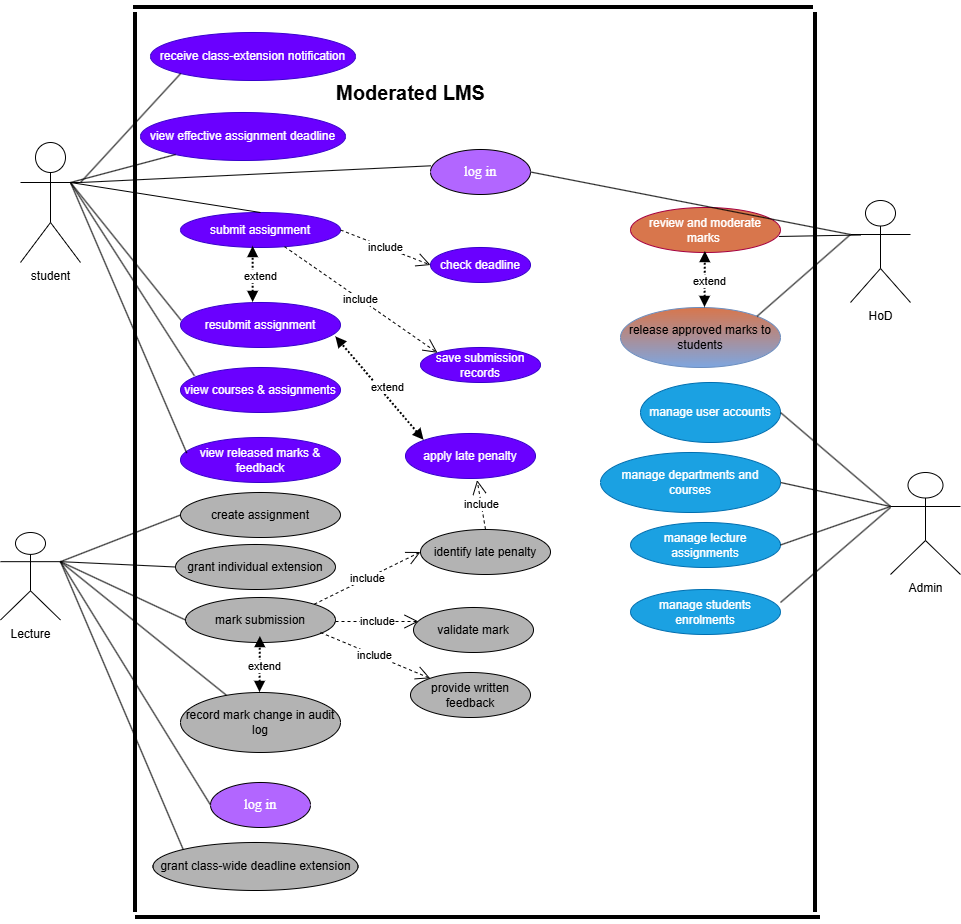

The diagram above was exported from draw.io. Its source (the exported page's mxGraphModel, read from the mxfile embedded in the PNG):
<mxGraphModel dx="1722" dy="1629" grid="1" gridSize="10" guides="1" tooltips="1" connect="1" arrows="1" fold="1" page="1" pageScale="1" pageWidth="850" pageHeight="1100" math="0" shadow="0">
  <root>
    <mxCell id="0" />
    <mxCell id="1" parent="0" />
    <mxCell id="Dt72UEOoc7MxT08Orjj7-1" value="&lt;font face=&quot;Recursive&quot;&gt;&lt;span style=&quot;font-size: 14px; color: light-dark(rgb(255, 255, 255), rgb(255, 255, 255));&quot;&gt;log in&lt;/span&gt;&lt;/font&gt;" style="ellipse;whiteSpace=wrap;html=1;fillColor=#B266FF;" parent="1" vertex="1">
      <mxGeometry x="410" y="47" width="100" height="45" as="geometry" />
    </mxCell>
    <mxCell id="Dt72UEOoc7MxT08Orjj7-2" value="view courses &amp;amp; assignments" style="ellipse;whiteSpace=wrap;html=1;fillColor=#6a00ff;fontColor=#ffffff;strokeColor=#3700CC;" parent="1" vertex="1">
      <mxGeometry x="160" y="265" width="160" height="45" as="geometry" />
    </mxCell>
    <mxCell id="Dt72UEOoc7MxT08Orjj7-8" value="resubmit assignment" style="ellipse;whiteSpace=wrap;html=1;fillColor=#6a00ff;fontColor=#ffffff;strokeColor=#3700CC;" parent="1" vertex="1">
      <mxGeometry x="160" y="200" width="160" height="45" as="geometry" />
    </mxCell>
    <mxCell id="Dt72UEOoc7MxT08Orjj7-9" value="view released marks &amp;amp; feedback" style="ellipse;whiteSpace=wrap;html=1;fillColor=#6a00ff;fontColor=#ffffff;strokeColor=#3700CC;" parent="1" vertex="1">
      <mxGeometry x="160" y="335" width="160" height="45" as="geometry" />
    </mxCell>
    <mxCell id="Dt72UEOoc7MxT08Orjj7-10" value="create assignment" style="ellipse;whiteSpace=wrap;html=1;fillColor=#B3B3B3;" parent="1" vertex="1">
      <mxGeometry x="160" y="390" width="160" height="45" as="geometry" />
    </mxCell>
    <mxCell id="Dt72UEOoc7MxT08Orjj7-11" value="grant individual extension" style="ellipse;whiteSpace=wrap;html=1;fillColor=#B3B3B3;" parent="1" vertex="1">
      <mxGeometry x="155" y="442" width="160" height="45" as="geometry" />
    </mxCell>
    <mxCell id="Dt72UEOoc7MxT08Orjj7-12" value="mark submission" style="ellipse;whiteSpace=wrap;html=1;fillColor=#B3B3B3;" parent="1" vertex="1">
      <mxGeometry x="165" y="495" width="150" height="45" as="geometry" />
    </mxCell>
    <mxCell id="Dt72UEOoc7MxT08Orjj7-13" value="record mark change in audit log" style="ellipse;whiteSpace=wrap;html=1;fillColor=#B3B3B3;" parent="1" vertex="1">
      <mxGeometry x="160" y="590" width="160" height="60" as="geometry" />
    </mxCell>
    <mxCell id="Dt72UEOoc7MxT08Orjj7-14" value="submit assignment" style="ellipse;whiteSpace=wrap;html=1;fillColor=#6a00ff;fontColor=#ffffff;strokeColor=#3700CC;" parent="1" vertex="1">
      <mxGeometry x="160" y="110" width="160" height="35" as="geometry" />
    </mxCell>
    <mxCell id="Dt72UEOoc7MxT08Orjj7-15" value="check deadline" style="ellipse;whiteSpace=wrap;html=1;fillColor=#6a00ff;fontColor=#ffffff;strokeColor=#3700CC;" parent="1" vertex="1">
      <mxGeometry x="410" y="145" width="100" height="35" as="geometry" />
    </mxCell>
    <mxCell id="Dt72UEOoc7MxT08Orjj7-16" value="save submission records" style="ellipse;whiteSpace=wrap;html=1;fillColor=#6a00ff;fontColor=#ffffff;strokeColor=#3700CC;" parent="1" vertex="1">
      <mxGeometry x="400" y="245" width="120" height="35" as="geometry" />
    </mxCell>
    <mxCell id="Dt72UEOoc7MxT08Orjj7-17" value="validate mark" style="ellipse;whiteSpace=wrap;html=1;fillColor=#B3B3B3;" parent="1" vertex="1">
      <mxGeometry x="393" y="505" width="120" height="45" as="geometry" />
    </mxCell>
    <mxCell id="Dt72UEOoc7MxT08Orjj7-18" value="provide written feedback" style="ellipse;whiteSpace=wrap;html=1;fillColor=#B3B3B3;" parent="1" vertex="1">
      <mxGeometry x="390" y="570" width="120" height="45" as="geometry" />
    </mxCell>
    <mxCell id="Dt72UEOoc7MxT08Orjj7-19" value="identify late penalty" style="ellipse;whiteSpace=wrap;html=1;fillColor=#B3B3B3;" parent="1" vertex="1">
      <mxGeometry x="400" y="427" width="130" height="45" as="geometry" />
    </mxCell>
    <mxCell id="Dt72UEOoc7MxT08Orjj7-20" value="review and moderate marks&amp;nbsp;" style="ellipse;whiteSpace=wrap;html=1;fillColor=#D8764C;strokeColor=#A50040;fontColor=#ffffff;" parent="1" vertex="1">
      <mxGeometry x="610" y="105" width="150" height="45" as="geometry" />
    </mxCell>
    <mxCell id="Dt72UEOoc7MxT08Orjj7-21" value="release approved marks to students" style="ellipse;whiteSpace=wrap;html=1;fillColor=#D8764C;gradientColor=#7ea6e0;strokeColor=#6c8ebf;" parent="1" vertex="1">
      <mxGeometry x="600" y="205" width="160" height="60" as="geometry" />
    </mxCell>
    <mxCell id="Dt72UEOoc7MxT08Orjj7-22" value="manage user accounts" style="ellipse;whiteSpace=wrap;html=1;fillColor=#1ba1e2;strokeColor=#006EAF;fontColor=#ffffff;" parent="1" vertex="1">
      <mxGeometry x="620" y="280" width="140" height="60" as="geometry" />
    </mxCell>
    <mxCell id="Dt72UEOoc7MxT08Orjj7-23" value="manage departments and courses" style="ellipse;whiteSpace=wrap;html=1;fillColor=#1ba1e2;strokeColor=#006EAF;fontColor=#ffffff;" parent="1" vertex="1">
      <mxGeometry x="580" y="350" width="180" height="60" as="geometry" />
    </mxCell>
    <mxCell id="Dt72UEOoc7MxT08Orjj7-24" value="manage lecture assignments" style="ellipse;whiteSpace=wrap;html=1;fillColor=#1ba1e2;strokeColor=#006EAF;fontColor=#ffffff;" parent="1" vertex="1">
      <mxGeometry x="610" y="420" width="150" height="45" as="geometry" />
    </mxCell>
    <mxCell id="Dt72UEOoc7MxT08Orjj7-25" value="manage students enrolments" style="ellipse;whiteSpace=wrap;html=1;fillColor=#1ba1e2;strokeColor=#006EAF;fontColor=#ffffff;" parent="1" vertex="1">
      <mxGeometry x="610" y="487" width="150" height="45" as="geometry" />
    </mxCell>
    <mxCell id="Dt72UEOoc7MxT08Orjj7-26" value="student" style="shape=umlActor;verticalLabelPosition=bottom;verticalAlign=top;html=1;" parent="1" vertex="1">
      <mxGeometry y="40" width="60" height="120" as="geometry" />
    </mxCell>
    <mxCell id="Dt72UEOoc7MxT08Orjj7-30" value="" style="endArrow=none;html=1;rounded=0;entryX=0.5;entryY=0;entryDx=0;entryDy=0;" parent="1" target="Dt72UEOoc7MxT08Orjj7-14" edge="1">
      <mxGeometry x="-0.0604" width="50" height="50" relative="1" as="geometry">
        <Array as="points">
          <mxPoint x="50" y="80" />
        </Array>
        <mxPoint x="60" y="80" as="sourcePoint" />
        <mxPoint x="110" y="30" as="targetPoint" />
      </mxGeometry>
    </mxCell>
    <mxCell id="Dt72UEOoc7MxT08Orjj7-32" value="" style="endArrow=none;html=1;rounded=0;entryX=0.087;entryY=0.184;entryDx=0;entryDy=0;entryPerimeter=0;" parent="1" target="Dt72UEOoc7MxT08Orjj7-2" edge="1">
      <mxGeometry width="50" height="50" relative="1" as="geometry">
        <mxPoint x="50" y="80" as="sourcePoint" />
        <mxPoint x="130" y="160" as="targetPoint" />
      </mxGeometry>
    </mxCell>
    <mxCell id="Dt72UEOoc7MxT08Orjj7-34" value="" style="endArrow=none;html=1;rounded=0;entryX=0.003;entryY=0.39;entryDx=0;entryDy=0;entryPerimeter=0;" parent="1" target="Dt72UEOoc7MxT08Orjj7-8" edge="1">
      <mxGeometry width="50" height="50" relative="1" as="geometry">
        <mxPoint x="50" y="80" as="sourcePoint" />
        <mxPoint x="120" y="166.5" as="targetPoint" />
      </mxGeometry>
    </mxCell>
    <mxCell id="Dt72UEOoc7MxT08Orjj7-35" value="" style="endArrow=none;html=1;rounded=0;entryX=0.039;entryY=0.346;entryDx=0;entryDy=0;entryPerimeter=0;" parent="1" target="Dt72UEOoc7MxT08Orjj7-9" edge="1">
      <mxGeometry width="50" height="50" relative="1" as="geometry">
        <mxPoint x="50" y="80" as="sourcePoint" />
        <mxPoint x="130" y="160" as="targetPoint" />
      </mxGeometry>
    </mxCell>
    <mxCell id="Dt72UEOoc7MxT08Orjj7-36" value="" style="endArrow=none;html=1;rounded=0;exitX=1;exitY=0.3333333333333333;exitDx=0;exitDy=0;exitPerimeter=0;entryX=0.005;entryY=0.362;entryDx=0;entryDy=0;entryPerimeter=0;" parent="1" source="Dt72UEOoc7MxT08Orjj7-26" target="Dt72UEOoc7MxT08Orjj7-1" edge="1">
      <mxGeometry width="50" height="50" relative="1" as="geometry">
        <mxPoint x="290" y="40" as="sourcePoint" />
        <mxPoint x="360" y="40" as="targetPoint" />
      </mxGeometry>
    </mxCell>
    <mxCell id="Dt72UEOoc7MxT08Orjj7-48" value="" style="endArrow=block;startArrow=block;endFill=1;startFill=1;html=1;rounded=0;dashed=1;dashPattern=1 1;strokeWidth=2;entryX=0.454;entryY=0.971;entryDx=0;entryDy=0;entryPerimeter=0;" parent="1" target="Dt72UEOoc7MxT08Orjj7-14" edge="1">
      <mxGeometry width="160" relative="1" as="geometry">
        <mxPoint x="232.64" y="200" as="sourcePoint" />
        <mxPoint x="234.5" y="150" as="targetPoint" />
      </mxGeometry>
    </mxCell>
    <mxCell id="Dt72UEOoc7MxT08Orjj7-49" value="extend" style="edgeLabel;html=1;align=center;verticalAlign=middle;resizable=0;points=[];" parent="Dt72UEOoc7MxT08Orjj7-48" connectable="0" vertex="1">
      <mxGeometry x="-0.0305" y="-4" relative="1" as="geometry">
        <mxPoint x="3" as="offset" />
      </mxGeometry>
    </mxCell>
    <mxCell id="Dt72UEOoc7MxT08Orjj7-50" value="include" style="endArrow=open;endSize=12;dashed=1;html=1;rounded=0;exitX=1;exitY=0.5;exitDx=0;exitDy=0;entryX=0;entryY=0.5;entryDx=0;entryDy=0;" parent="1" source="Dt72UEOoc7MxT08Orjj7-14" target="Dt72UEOoc7MxT08Orjj7-15" edge="1">
      <mxGeometry width="160" relative="1" as="geometry">
        <mxPoint x="300" y="140" as="sourcePoint" />
        <mxPoint x="460" y="140" as="targetPoint" />
      </mxGeometry>
    </mxCell>
    <mxCell id="Dt72UEOoc7MxT08Orjj7-52" value="include" style="endArrow=open;endSize=12;dashed=1;html=1;rounded=0;entryX=0;entryY=0;entryDx=0;entryDy=0;" parent="1" source="Dt72UEOoc7MxT08Orjj7-14" target="Dt72UEOoc7MxT08Orjj7-16" edge="1">
      <mxGeometry width="160" relative="1" as="geometry">
        <mxPoint x="274.99999999999994" y="159.995" as="sourcePoint" />
        <mxPoint x="424.92" y="210" as="targetPoint" />
      </mxGeometry>
    </mxCell>
    <mxCell id="Dt72UEOoc7MxT08Orjj7-53" value="Lecture" style="shape=umlActor;verticalLabelPosition=bottom;verticalAlign=top;html=1;" parent="1" vertex="1">
      <mxGeometry x="-20" y="430" width="60" height="87.5" as="geometry" />
    </mxCell>
    <mxCell id="Dt72UEOoc7MxT08Orjj7-57" value="" style="endArrow=none;html=1;rounded=0;entryX=1;entryY=0.3333333333333333;entryDx=0;entryDy=0;entryPerimeter=0;exitX=0;exitY=0.5;exitDx=0;exitDy=0;" parent="1" source="Dt72UEOoc7MxT08Orjj7-10" target="Dt72UEOoc7MxT08Orjj7-53" edge="1">
      <mxGeometry width="50" height="50" relative="1" as="geometry">
        <mxPoint x="160" y="400" as="sourcePoint" />
        <mxPoint x="120" y="480" as="targetPoint" />
      </mxGeometry>
    </mxCell>
    <mxCell id="Dt72UEOoc7MxT08Orjj7-59" value="" style="endArrow=none;html=1;rounded=0;entryX=1;entryY=0.3333333333333333;entryDx=0;entryDy=0;entryPerimeter=0;exitX=0;exitY=0.5;exitDx=0;exitDy=0;" parent="1" source="Dt72UEOoc7MxT08Orjj7-11" target="Dt72UEOoc7MxT08Orjj7-53" edge="1">
      <mxGeometry width="50" height="50" relative="1" as="geometry">
        <mxPoint x="170" y="470" as="sourcePoint" />
        <mxPoint x="90" y="521" as="targetPoint" />
      </mxGeometry>
    </mxCell>
    <mxCell id="Dt72UEOoc7MxT08Orjj7-60" value="" style="endArrow=none;html=1;rounded=0;entryX=1;entryY=0.3333333333333333;entryDx=0;entryDy=0;entryPerimeter=0;exitX=0;exitY=0.5;exitDx=0;exitDy=0;" parent="1" source="Dt72UEOoc7MxT08Orjj7-12" target="Dt72UEOoc7MxT08Orjj7-53" edge="1">
      <mxGeometry width="50" height="50" relative="1" as="geometry">
        <mxPoint x="160" y="499" as="sourcePoint" />
        <mxPoint x="80" y="550" as="targetPoint" />
      </mxGeometry>
    </mxCell>
    <mxCell id="Dt72UEOoc7MxT08Orjj7-63" value="" style="endArrow=block;startArrow=block;endFill=1;startFill=1;html=1;rounded=0;dashed=1;dashPattern=1 1;strokeWidth=2;entryX=0.454;entryY=0.971;entryDx=0;entryDy=0;entryPerimeter=0;" parent="1" edge="1">
      <mxGeometry width="160" relative="1" as="geometry">
        <mxPoint x="239.5" y="590" as="sourcePoint" />
        <mxPoint x="239.86" y="534" as="targetPoint" />
      </mxGeometry>
    </mxCell>
    <mxCell id="Dt72UEOoc7MxT08Orjj7-64" value="extend" style="edgeLabel;html=1;align=center;verticalAlign=middle;resizable=0;points=[];" parent="Dt72UEOoc7MxT08Orjj7-63" connectable="0" vertex="1">
      <mxGeometry x="-0.0305" y="-4" relative="1" as="geometry">
        <mxPoint as="offset" />
      </mxGeometry>
    </mxCell>
    <mxCell id="Dt72UEOoc7MxT08Orjj7-65" value="include" style="endArrow=open;endSize=12;dashed=1;html=1;rounded=0;entryX=0.042;entryY=0.311;entryDx=0;entryDy=0;entryPerimeter=0;" parent="1" target="Dt72UEOoc7MxT08Orjj7-17" edge="1">
      <mxGeometry width="160" relative="1" as="geometry">
        <mxPoint x="315" y="519" as="sourcePoint" />
        <mxPoint x="405" y="559" as="targetPoint" />
      </mxGeometry>
    </mxCell>
    <mxCell id="Dt72UEOoc7MxT08Orjj7-66" value="include" style="endArrow=open;endSize=12;dashed=1;html=1;rounded=0;" parent="1" target="Dt72UEOoc7MxT08Orjj7-18" edge="1">
      <mxGeometry width="160" relative="1" as="geometry">
        <mxPoint x="300" y="530" as="sourcePoint" />
        <mxPoint x="370" y="570" as="targetPoint" />
      </mxGeometry>
    </mxCell>
    <mxCell id="Dt72UEOoc7MxT08Orjj7-67" value="include" style="endArrow=open;endSize=12;dashed=1;html=1;rounded=0;entryX=0;entryY=0.5;entryDx=0;entryDy=0;exitX=1;exitY=0;exitDx=0;exitDy=0;" parent="1" source="Dt72UEOoc7MxT08Orjj7-12" target="Dt72UEOoc7MxT08Orjj7-19" edge="1">
      <mxGeometry width="160" relative="1" as="geometry">
        <mxPoint x="280" y="540" as="sourcePoint" />
        <mxPoint x="340" y="590" as="targetPoint" />
      </mxGeometry>
    </mxCell>
    <mxCell id="Dt72UEOoc7MxT08Orjj7-68" value="HoD" style="shape=umlActor;verticalLabelPosition=bottom;verticalAlign=top;html=1;" parent="1" vertex="1">
      <mxGeometry x="830" y="98" width="60" height="102" as="geometry" />
    </mxCell>
    <mxCell id="Dt72UEOoc7MxT08Orjj7-69" value="" style="endArrow=none;html=1;rounded=0;exitX=0.989;exitY=0.644;exitDx=0;exitDy=0;exitPerimeter=0;" parent="1" source="Dt72UEOoc7MxT08Orjj7-20" edge="1">
      <mxGeometry width="50" height="50" relative="1" as="geometry">
        <mxPoint x="750" y="142.5" as="sourcePoint" />
        <mxPoint x="840" y="132.5" as="targetPoint" />
      </mxGeometry>
    </mxCell>
    <mxCell id="Dt72UEOoc7MxT08Orjj7-70" value="" style="endArrow=none;html=1;rounded=0;entryX=0;entryY=0.3333333333333333;entryDx=0;entryDy=0;entryPerimeter=0;exitX=1;exitY=0;exitDx=0;exitDy=0;" parent="1" source="Dt72UEOoc7MxT08Orjj7-21" target="Dt72UEOoc7MxT08Orjj7-68" edge="1">
      <mxGeometry width="50" height="50" relative="1" as="geometry">
        <mxPoint x="730" y="200" as="sourcePoint" />
        <mxPoint x="820" y="190" as="targetPoint" />
      </mxGeometry>
    </mxCell>
    <mxCell id="Dt72UEOoc7MxT08Orjj7-71" value="" style="endArrow=block;startArrow=block;endFill=1;startFill=1;html=1;rounded=0;dashed=1;dashPattern=1 1;strokeWidth=2;entryX=0.454;entryY=0.971;entryDx=0;entryDy=0;entryPerimeter=0;" parent="1" edge="1">
      <mxGeometry width="160" relative="1" as="geometry">
        <mxPoint x="684.5" y="205" as="sourcePoint" />
        <mxPoint x="684.86" y="149" as="targetPoint" />
      </mxGeometry>
    </mxCell>
    <mxCell id="Dt72UEOoc7MxT08Orjj7-72" value="extend" style="edgeLabel;html=1;align=center;verticalAlign=middle;resizable=0;points=[];" parent="Dt72UEOoc7MxT08Orjj7-71" connectable="0" vertex="1">
      <mxGeometry x="-0.0305" y="-4" relative="1" as="geometry">
        <mxPoint as="offset" />
      </mxGeometry>
    </mxCell>
    <mxCell id="Dt72UEOoc7MxT08Orjj7-73" value="Admin" style="shape=umlActor;verticalLabelPosition=bottom;verticalAlign=top;html=1;" parent="1" vertex="1">
      <mxGeometry x="870" y="370" width="70" height="102" as="geometry" />
    </mxCell>
    <mxCell id="Dt72UEOoc7MxT08Orjj7-74" value="" style="endArrow=none;html=1;rounded=0;exitX=1;exitY=0.5;exitDx=0;exitDy=0;entryX=0;entryY=0.3333333333333333;entryDx=0;entryDy=0;entryPerimeter=0;" parent="1" source="Dt72UEOoc7MxT08Orjj7-22" target="Dt72UEOoc7MxT08Orjj7-73" edge="1">
      <mxGeometry width="50" height="50" relative="1" as="geometry">
        <mxPoint x="780" y="360" as="sourcePoint" />
        <mxPoint x="860" y="322" as="targetPoint" />
      </mxGeometry>
    </mxCell>
    <mxCell id="Dt72UEOoc7MxT08Orjj7-75" value="" style="endArrow=none;html=1;rounded=0;entryX=0;entryY=0.3333333333333333;entryDx=0;entryDy=0;entryPerimeter=0;exitX=1;exitY=0.5;exitDx=0;exitDy=0;" parent="1" source="Dt72UEOoc7MxT08Orjj7-23" target="Dt72UEOoc7MxT08Orjj7-73" edge="1">
      <mxGeometry width="50" height="50" relative="1" as="geometry">
        <mxPoint x="760" y="495" as="sourcePoint" />
        <mxPoint x="863" y="413" as="targetPoint" />
      </mxGeometry>
    </mxCell>
    <mxCell id="Dt72UEOoc7MxT08Orjj7-76" value="" style="endArrow=none;html=1;rounded=0;entryX=0;entryY=0.3333333333333333;entryDx=0;entryDy=0;entryPerimeter=0;exitX=1;exitY=0.5;exitDx=0;exitDy=0;" parent="1" source="Dt72UEOoc7MxT08Orjj7-24" target="Dt72UEOoc7MxT08Orjj7-73" edge="1">
      <mxGeometry width="50" height="50" relative="1" as="geometry">
        <mxPoint x="767" y="483.5" as="sourcePoint" />
        <mxPoint x="870" y="401.5" as="targetPoint" />
      </mxGeometry>
    </mxCell>
    <mxCell id="Dt72UEOoc7MxT08Orjj7-77" value="" style="endArrow=none;html=1;rounded=0;entryX=0;entryY=0.3333333333333333;entryDx=0;entryDy=0;entryPerimeter=0;exitX=1;exitY=0.289;exitDx=0;exitDy=0;exitPerimeter=0;" parent="1" source="Dt72UEOoc7MxT08Orjj7-25" edge="1">
      <mxGeometry width="50" height="50" relative="1" as="geometry">
        <mxPoint x="767" y="487" as="sourcePoint" />
        <mxPoint x="870" y="405" as="targetPoint" />
      </mxGeometry>
    </mxCell>
    <mxCell id="Dt72UEOoc7MxT08Orjj7-78" value="" style="endArrow=none;html=1;rounded=0;entryX=0;entryY=0.3333333333333333;entryDx=0;entryDy=0;entryPerimeter=0;exitX=1;exitY=0.5;exitDx=0;exitDy=0;" parent="1" source="Dt72UEOoc7MxT08Orjj7-1" target="Dt72UEOoc7MxT08Orjj7-68" edge="1">
      <mxGeometry width="50" height="50" relative="1" as="geometry">
        <mxPoint x="770" y="122" as="sourcePoint" />
        <mxPoint x="873" y="40" as="targetPoint" />
      </mxGeometry>
    </mxCell>
    <mxCell id="Dt72UEOoc7MxT08Orjj7-79" value="apply late penalty" style="ellipse;whiteSpace=wrap;html=1;fillColor=#6a00ff;fontColor=#ffffff;strokeColor=#3700CC;" parent="1" vertex="1">
      <mxGeometry x="385" y="331" width="130" height="45" as="geometry" />
    </mxCell>
    <mxCell id="Dt72UEOoc7MxT08Orjj7-80" value="include" style="endArrow=open;endSize=12;dashed=1;html=1;rounded=0;exitX=0.5;exitY=0;exitDx=0;exitDy=0;entryX=0.551;entryY=1.037;entryDx=0;entryDy=0;entryPerimeter=0;" parent="1" source="Dt72UEOoc7MxT08Orjj7-19" target="Dt72UEOoc7MxT08Orjj7-79" edge="1">
      <mxGeometry width="160" relative="1" as="geometry">
        <mxPoint x="465" y="463.5" as="sourcePoint" />
        <mxPoint x="455" y="361.5" as="targetPoint" />
      </mxGeometry>
    </mxCell>
    <mxCell id="Dt72UEOoc7MxT08Orjj7-81" value="" style="endArrow=block;startArrow=block;endFill=1;startFill=1;html=1;rounded=0;dashed=1;dashPattern=1 1;strokeWidth=2;entryX=0.971;entryY=0.764;entryDx=0;entryDy=0;entryPerimeter=0;exitX=0;exitY=0;exitDx=0;exitDy=0;" parent="1" source="Dt72UEOoc7MxT08Orjj7-79" target="Dt72UEOoc7MxT08Orjj7-8" edge="1">
      <mxGeometry width="160" relative="1" as="geometry">
        <mxPoint x="370" y="366" as="sourcePoint" />
        <mxPoint x="370.36" y="310" as="targetPoint" />
      </mxGeometry>
    </mxCell>
    <mxCell id="Dt72UEOoc7MxT08Orjj7-82" value="extend" style="edgeLabel;html=1;align=center;verticalAlign=middle;resizable=0;points=[];" parent="Dt72UEOoc7MxT08Orjj7-81" connectable="0" vertex="1">
      <mxGeometry x="-0.0305" y="-4" relative="1" as="geometry">
        <mxPoint x="3" as="offset" />
      </mxGeometry>
    </mxCell>
    <mxCell id="Dt72UEOoc7MxT08Orjj7-83" value="" style="endArrow=none;html=1;rounded=0;entryX=1;entryY=0.3333333333333333;entryDx=0;entryDy=0;entryPerimeter=0;" parent="1" source="Dt72UEOoc7MxT08Orjj7-13" target="Dt72UEOoc7MxT08Orjj7-53" edge="1">
      <mxGeometry width="50" height="50" relative="1" as="geometry">
        <mxPoint x="185" y="659" as="sourcePoint" />
        <mxPoint x="60" y="600" as="targetPoint" />
      </mxGeometry>
    </mxCell>
    <mxCell id="Dt72UEOoc7MxT08Orjj7-84" value="&lt;font face=&quot;Recursive&quot;&gt;&lt;span style=&quot;font-size: 14px; color: light-dark(rgb(255, 255, 255), rgb(255, 255, 255));&quot;&gt;log in&lt;/span&gt;&lt;/font&gt;" style="ellipse;whiteSpace=wrap;html=1;fillColor=#B266FF;" parent="1" vertex="1">
      <mxGeometry x="190" y="680" width="100" height="45" as="geometry" />
    </mxCell>
    <mxCell id="Dt72UEOoc7MxT08Orjj7-85" value="" style="endArrow=none;html=1;rounded=0;entryX=1;entryY=0.3333333333333333;entryDx=0;entryDy=0;entryPerimeter=0;exitX=0;exitY=0.5;exitDx=0;exitDy=0;" parent="1" source="Dt72UEOoc7MxT08Orjj7-84" target="Dt72UEOoc7MxT08Orjj7-53" edge="1">
      <mxGeometry width="50" height="50" relative="1" as="geometry">
        <mxPoint x="236" y="764" as="sourcePoint" />
        <mxPoint x="70" y="630" as="targetPoint" />
      </mxGeometry>
    </mxCell>
    <mxCell id="Dt72UEOoc7MxT08Orjj7-93" value="" style="line;strokeWidth=4;direction=south;html=1;perimeter=backbonePerimeter;points=[];outlineConnect=0;" parent="1" vertex="1">
      <mxGeometry x="110" y="-90" width="10" height="900" as="geometry" />
    </mxCell>
    <mxCell id="Dt72UEOoc7MxT08Orjj7-94" value="" style="line;strokeWidth=4;html=1;perimeter=backbonePerimeter;points=[];outlineConnect=0;" parent="1" vertex="1">
      <mxGeometry x="113" y="-100" width="680" height="10" as="geometry" />
    </mxCell>
    <mxCell id="Dt72UEOoc7MxT08Orjj7-95" value="" style="line;strokeWidth=4;direction=south;html=1;perimeter=backbonePerimeter;points=[];outlineConnect=0;" parent="1" vertex="1">
      <mxGeometry x="790" y="-90" width="10" height="900" as="geometry" />
    </mxCell>
    <mxCell id="Dt72UEOoc7MxT08Orjj7-96" value="" style="line;strokeWidth=4;html=1;perimeter=backbonePerimeter;points=[];outlineConnect=0;" parent="1" vertex="1">
      <mxGeometry x="115" y="810" width="685" height="10" as="geometry" />
    </mxCell>
    <mxCell id="Dt72UEOoc7MxT08Orjj7-97" value="Moderated LMS" style="text;strokeColor=none;fillColor=none;html=1;fontSize=20;fontStyle=1;verticalAlign=middle;align=center;autosizeText=1;" parent="1" vertex="1">
      <mxGeometry x="310" y="-30" width="160" height="40" as="geometry" />
    </mxCell>
    <mxCell id="CR1-UC-01" value="grant class-wide deadline extension" style="ellipse;whiteSpace=wrap;html=1;fillColor=#B3B3B3;" parent="1" vertex="1">
      <mxGeometry x="132.5" y="740" width="205" height="48" as="geometry" />
    </mxCell>
    <mxCell id="CR1-UC-02" value="view effective assignment deadline" style="ellipse;whiteSpace=wrap;html=1;fillColor=#6a00ff;fontColor=#ffffff;strokeColor=#3700CC;" parent="1" vertex="1">
      <mxGeometry x="120" y="10" width="205" height="48" as="geometry" />
    </mxCell>
    <mxCell id="CR1-UC-03" value="receive class-extension notification" style="ellipse;whiteSpace=wrap;html=1;fillColor=#6a00ff;fontColor=#ffffff;strokeColor=#3700CC;" parent="1" vertex="1">
      <mxGeometry x="130" y="-70" width="205" height="48" as="geometry" />
    </mxCell>
    <mxCell id="CR1-EDGE-01" style="endArrow=none;html=1;rounded=0;entryX=0;entryY=0;entryDx=0;entryDy=0;exitX=1;exitY=0.3333333333333333;exitDx=0;exitDy=0;exitPerimeter=0;" parent="1" source="Dt72UEOoc7MxT08Orjj7-53" target="CR1-UC-01" edge="1">
      <mxGeometry relative="1" as="geometry" />
    </mxCell>
    <mxCell id="CR1-EDGE-02" style="endArrow=none;html=1;rounded=0;" parent="1" target="CR1-UC-02" edge="1">
      <mxGeometry relative="1" as="geometry">
        <mxPoint x="50" y="80" as="sourcePoint" />
      </mxGeometry>
    </mxCell>
    <mxCell id="CR1-EDGE-03" style="endArrow=none;html=1;rounded=0;entryX=0;entryY=1;entryDx=0;entryDy=0;" parent="1" target="CR1-UC-03" edge="1">
      <mxGeometry relative="1" as="geometry">
        <mxPoint x="60" y="80" as="sourcePoint" />
      </mxGeometry>
    </mxCell>
  </root>
</mxGraphModel>